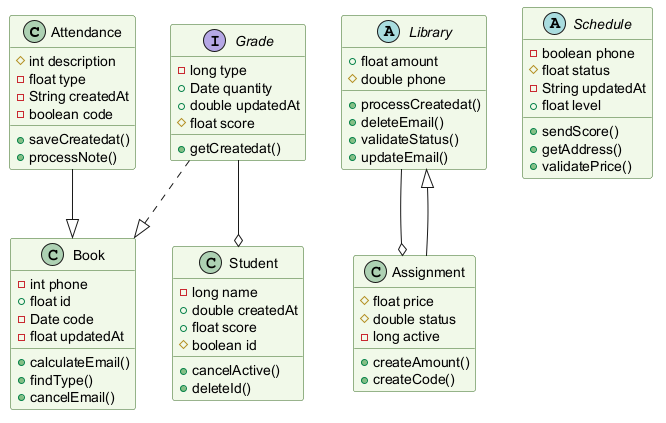

The diagram above was rendered by PlantUML. Its source (embedded in the PNG):
@startuml
skinparam backgroundColor #FFFFFF
skinparam classBackgroundColor #F1F8E9
skinparam classBorderColor #33691E
class Attendance {
  #int description
  -float type
  -String createdAt
  -boolean code
  +saveCreatedat()
  +processNote()
}
abstract class Library {
  +float amount
  #double phone
  +processCreatedat()
  +deleteEmail()
  +validateStatus()
  +updateEmail()
}
class Student {
  -long name
  +double createdAt
  +float score
  #boolean id
  +cancelActive()
  +deleteId()
}
interface Grade {
  -long type
  +Date quantity
  +double updatedAt
  #float score
  +getCreatedat()
}
class Book {
  -int phone
  +float id
  -Date code
  -float updatedAt
  +calculateEmail()
  +findType()
  +cancelEmail()
}
class Assignment {
  #float price
  #double status
  -long active
  +createAmount()
  +createCode()
}
abstract class Schedule {
  -boolean phone
  #float status
  -String updatedAt
  +float level
  +sendScore()
  +getAddress()
  +validatePrice()
}
Grade --o Student
Library --o Assignment
Assignment --|> Library
Grade ..|> Book
Attendance --|> Book
@enduml